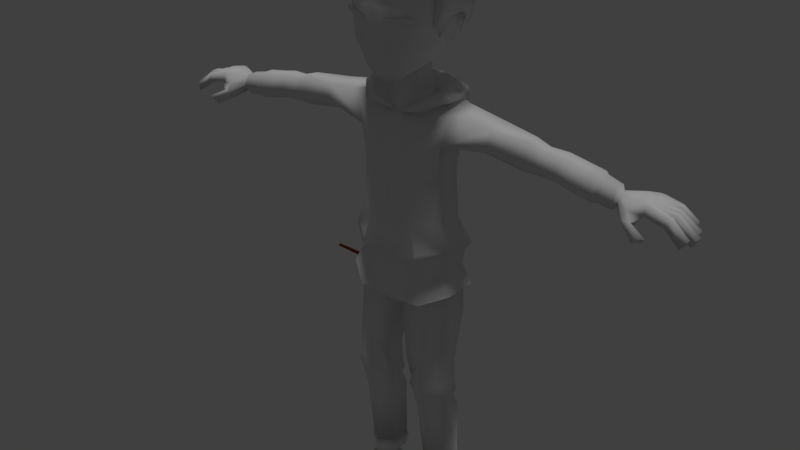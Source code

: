 # Source: hero.blend  (saved by Blender 2.78.0; exported with 4.5.12 LTS)
import bpy
from mathutils import Matrix  # noqa: F401  (used for matrix-valued properties, if any)

bpy.ops.wm.read_factory_settings(use_empty=True)
scene = bpy.context.scene
scene.name = 'Scene'

# ---- collections
col_collection_1 = bpy.data.collections.new('Collection 1'); scene.collection.children.link(col_collection_1)

# ---- materials (node trees are filled in below, after node groups)
mat_material_003 = bpy.data.materials.new('Material.003')
mat_material_003.alpha_threshold = 0.0
mat_material_003.use_transparent_shadow = False
mat_material_003.diffuse_color = (0.1424, 0.03328, 0.0, 1.0)
mat_material_003.roughness = 0.5
mat_material_001 = bpy.data.materials.new('Material.001')
mat_material_001.alpha_threshold = 0.0
mat_material_001.use_transparent_shadow = False
mat_material_001.roughness = 0.5
mat_material_001.specular_intensity = 0.0

# ---- material node trees

# ---- world
world_world = bpy.data.worlds.new('World'); scene.world = world_world
world_world.color = (0.05088, 0.05088, 0.05088)
world_world.use_sun_shadow = False
world_world.sun_shadow_jitter_overblur = 0.0
world_world.cycles.sampling_method = 'MANUAL'

# ---- lights
light_hemi = bpy.data.lights.new('Hemi', 'SUN')
light_hemi.transmission_factor = 0.0
light_hemi.angle = 0.1993
light_hemi.energy = 1.0
light_hemi.shadow_buffer_clip_start = 0.5
light_hemi.shadow_soft_size = 0.1
light_hemi.shadow_cascade_max_distance = 1000.0

# ---- meshes
me_cube_006 = bpy.data.meshes.new('Cube.006')
me_cube_006.from_pydata([(-0.02392, -0.01965, -0.9424), (-0.02103, -0.01676, 2.369), (-0.02392, 0.04203, -0.9424), (-0.02103, 0.03914, 2.369), (0.03776, -0.01965, -0.9424), (0.03487, -0.01676, 2.369), (0.03776, 0.04203, -0.9424), (0.03487, 0.03914, 2.369), (-0.03009, 0.01119, -0.9452), (-0.04728, -0.043, -0.2071), (-0.02576, 0.01119, 2.383), (-0.04728, 0.06539, -0.2071), (0.006921, 0.0482, -0.9452), (0.006921, 0.04387, 2.383), (0.06112, 0.06539, -0.2071), (0.04393, 0.01119, -0.9452), (0.0396, 0.01119, 2.383), (0.06112, -0.043, -0.2071), (0.006921, -0.02582, -0.9452), (0.006921, -0.02149, 2.383), (0.006921, 0.01119, 2.425), (0.006921, 0.01119, -0.955), (0.006921, -0.06545, -0.2073), (0.08356, 0.01119, -0.2073), (0.006921, 0.08783, -0.2073), (-0.06972, 0.01119, -0.2073)], [], [(25, 10, 3, 11), (24, 13, 7, 14), (23, 16, 5, 17), (22, 19, 1, 9), (21, 15, 4, 18), (20, 10, 1, 19), (16, 20, 19, 5), (7, 13, 20, 16), (13, 3, 10, 20), (8, 21, 18, 0), (2, 12, 21, 8), (12, 6, 15, 21), (18, 22, 9, 0), (4, 17, 22, 18), (17, 5, 19, 22), (15, 23, 17, 4), (6, 14, 23, 15), (14, 7, 16, 23), (12, 24, 14, 6), (2, 11, 24, 12), (11, 3, 13, 24), (8, 25, 11, 2), (0, 9, 25, 8), (9, 1, 10, 25)])
me_cube_006.materials.append(mat_material_003)
me_cube_006.use_remesh_preserve_volume = False
me_cube_006.use_remesh_preserve_attributes = False
me_cube_006.use_mirror_vertex_groups = False
me_cube_006.update()
me_cube_004 = bpy.data.meshes.new('Cube.004')
me_cube_004.from_pydata([(1.039, 0.7169, 8.208), (0.8488, -1.092, 8.335), (1.118, 0.6878, 7.366), (1.226, -0.1425, 8.514), (0.0, 0.9902, 8.509), (0.0, -1.394, 8.607), (0.0, 1.133, 7.459), (1.228, -0.1609, 7.492), (0.0, -0.09214, 9.171), (1.129, 0.7875, 7.622), (1.157, -0.6687, 8.473), (0.6164, 0.4583, 6.503), (1.225, 0.3412, 8.39), (0.4862, 0.9313, 8.405), (0.4768, -1.345, 8.495), (0.5715, 0.9686, 7.376), (0.0, 1.218, 7.866), (0.0, 0.5526, 6.313), (1.237, -0.7647, 7.401), (1.243, 0.3455, 7.449), (1.272, -0.1026, 7.882), (0.0, -0.9093, 9.048), (0.0, 0.607, 8.939), (0.7481, -0.1349, 8.966), (0.7093, 0.54, 8.742), (0.7093, -0.8831, 8.858), (1.293, 0.4189, 7.789), (0.8641, 0.377, 6.555), (0.207, 0.5304, 6.313), (0.5587, 1.064, 7.787), (1.258, -0.6987, 7.875), (1.173, 0.8628, 8.277), (1.091, -1.41, 8.62), (1.234, 0.9142, 7.307), (1.533, -0.1397, 8.55), (0.0, 1.309, 8.351), (0.0, -1.7, 9.031), (0.0, 1.327, 7.396), (1.313, -0.1654, 7.49), (1.276, 0.9356, 7.609), (1.454, -0.7149, 8.515), (1.169, 0.793, 7.032), (1.403, 0.4078, 8.478), (0.5587, 1.248, 8.237), (0.5605, -1.66, 8.919), (0.6365, 1.156, 7.309), (0.0, 1.421, 7.878), (0.0, 1.094, 6.987), (1.323, -0.7642, 7.403), (1.323, 0.3826, 7.431), (1.481, -0.1092, 7.884), (1.497, 0.4657, 7.79), (1.257, 0.3376, 6.956), (0.549, 1.008, 6.978), (0.6304, 1.261, 7.79), (1.467, -0.7062, 7.878), (1.163, -0.3815, 6.908), (1.247, -0.6772, 8.728), (0.9533, -1.373, 9.28), (1.196, 0.4455, 8.9), (1.335, -0.102, 8.876), (0.7773, 1.32, 8.561), (0.0, 1.381, 8.675), (0.4429, -1.623, 9.562), (0.0, -1.663, 9.643), (0.0, -0.7456, 9.256), (0.0, 0.905, 9.192), (0.0, 0.06627, 9.382), (0.7452, 0.0184, 9.209), (1.391, 0.9005, 8.65), (0.836, 0.8342, 9.133), (0.8443, -0.7232, 9.196), (0.9334, 0.3846, 6.612), (0.7213, -1.131, 6.422), (1.039, 0.7169, 8.208), (0.9556, -1.151, 8.337), (0.9876, -0.4369, 6.337), (0.0, 0.5621, 6.552), (1.118, 0.6878, 7.366), (0.0, -1.345, 6.094), (0.9949, -1.249, 7.396), (1.226, -0.1425, 8.514), (0.0, 0.9902, 8.509), (0.0, -1.436, 8.696), (0.0, 1.133, 7.459), (0.0, -1.614, 7.34), (1.228, -0.1609, 7.492), (0.0, -0.09214, 9.171), (0.0, -0.5777, 5.913), (0.9898, -0.8329, 6.293), (1.129, 0.7875, 7.622), (1.028, -1.267, 7.864), (1.157, -0.6687, 8.473), (0.9738, 0.02825, 6.448), (0.4495, 0.471, 6.578), (1.076, 0.537, 6.934), (0.4497, -1.33, 6.126), (0.8967, -1.284, 6.777), (1.225, 0.3412, 8.39), (0.4862, 0.9313, 8.405), (0.4786, -1.395, 8.599), (0.5715, 0.9686, 7.376), (0.0, 1.218, 7.866), (0.0, 0.8768, 6.893), (0.5701, -1.524, 7.385), (0.0, -1.605, 6.637), (0.0, -1.68, 7.891), (1.237, -0.7647, 7.401), (1.243, 0.3455, 7.449), (1.163, -0.2907, 6.864), (1.272, -0.1026, 7.882), (0.0, -0.9093, 9.048), (0.0, 0.607, 8.939), (0.7481, -0.1349, 8.966), (0.5558, -0.5276, 6.06), (0.0, -1.142, 5.695), (0.3712, -1.109, 5.789), (0.5278, 0.0673, 6.306), (0.7093, 0.54, 8.742), (0.7093, -0.8831, 8.858), (1.293, 0.4189, 7.789), (1.161, 0.1971, 6.891), (1.154, -0.837, 6.765), (0.5573, -1.569, 7.86), (0.5305, -1.53, 6.714), (0.5324, 0.7362, 6.886), (0.5587, 1.064, 7.787), (1.258, -0.6987, 7.875), (3.819, 0.285, 4.736), (3.775, 0.4911, 4.318), (6.42, 0.2873, 3.89), (4.741, 0.539, 4.201), (6.439, 0.179, 4.077), (4.778, 0.3294, 4.559), (6.439, -0.03772, 4.077), (4.787, -0.07632, 4.55), (6.453, -0.1461, 3.879), (4.746, -0.3129, 4.199), (6.397, -0.03772, 3.704), (4.707, -0.07749, 3.845), (6.397, 0.179, 3.704), (4.697, 0.3298, 3.841), (3.826, -0.1257, 4.743), (3.781, -0.3349, 4.317), (3.733, -0.1266, 3.89), (3.727, 0.2857, 3.898), (2.685, 0.543, 4.793), (2.642, 0.5097, 4.41), (2.782, -0.2437, 4.78), (2.752, -0.3928, 4.398), (2.544, -0.1793, 4.09), (2.561, 0.2782, 4.145), (5.165, 0.5975, 4.106), (5.204, 0.3748, 4.454), (5.205, -0.1266, 4.453), (5.172, -0.3485, 4.104), (5.128, -0.1267, 3.759), (5.126, 0.3749, 3.758), (4.221, -0.3269, 4.251), (4.221, 0.4773, 4.251), (4.259, -0.1442, 4.593), (4.259, 0.2635, 4.593), (4.183, 0.2635, 3.91), (4.183, -0.1442, 3.91), (6.864, 0.5999, 3.897), (6.923, 0.4351, 4.11), (6.923, -0.1143, 4.11), (6.864, -0.4365, 3.897), (6.816, -0.1359, 3.832), (6.728, 0.4031, 3.74), (6.801, -0.5591, 3.674), (6.741, -0.3791, 3.457), (7.034, -0.5125, 3.661), (6.975, -0.3325, 3.451), (7.326, -0.8112, 3.436), (7.174, -0.679, 3.229), (7.497, -0.6462, 3.43), (7.347, -0.514, 3.23), (7.31, 0.5771, 4.093), (7.31, -0.2428, 4.093), (7.292, 0.5718, 3.821), (7.154, -0.256, 3.756), (7.028, 0.5128, 3.745), (7.267, -0.3455, 3.834), (7.079, -0.04399, 3.845), (7.037, 0.1515, 3.823), (7.324, 0.3402, 3.819), (7.278, 0.1376, 3.827), (7.19, -0.2428, 4.095), (7.276, -0.09861, 3.83), (7.199, 0.5771, 4.095), (7.193, -0.02152, 4.095), (7.196, 0.1935, 4.095), (7.358, 0.3369, 4.088), (7.327, 0.1473, 4.092), (7.337, -0.1054, 4.09), (7.929, -0.2708, 3.936), (7.85, -0.402, 3.709), (7.886, -0.1615, 3.703), (7.939, -0.172, 3.935), (7.936, -0.09675, 3.72), (7.961, 0.1072, 3.714), (8.01, 0.1152, 3.972), (7.994, -0.1056, 3.974), (7.878, 0.1555, 3.763), (7.878, 0.3718, 3.763), (7.888, 0.3735, 3.958), (7.902, 0.1603, 3.956), (7.817, 0.605, 3.969), (7.832, 0.4215, 3.967), (7.806, 0.4236, 3.764), (7.796, 0.6023, 3.764), (8.286, -0.4681, 3.353), (8.435, -0.3441, 3.546), (8.32, -0.2276, 3.344), (8.445, -0.2452, 3.545), (8.443, 0.0518, 3.312), (8.419, -0.1523, 3.322), (8.573, 0.05371, 3.541), (8.557, -0.167, 3.542), (8.366, 0.3508, 3.389), (8.371, 0.1458, 3.395), (8.451, 0.3474, 3.572), (8.467, 0.1542, 3.569), (8.279, 0.4745, 3.63), (8.223, 0.6545, 3.638), (8.189, 0.4674, 3.446), (8.178, 0.646, 3.441), (1.023, 0.5792, -7.631), (0.9917, 0.3262, -4.162), (1.416, 0.4597, -7.622), (1.557, 0.06066, -4.068), (1.337, -0.2281, -7.419), (1.557, -0.4704, -4.068), (1.018, -0.4337, -7.413), (0.9917, -0.736, -4.162), (0.6807, -0.2281, -7.419), (0.4265, -0.4704, -4.135), (0.6309, 0.4597, -7.622), (0.4265, 0.06066, -4.135), (1.023, 0.7345, -8.96), (1.366, 0.5348, -8.96), (1.554, -0.3057, -8.96), (1.023, -0.7259, -8.96), (0.4927, -0.3057, -8.96), (0.6803, 0.5348, -8.96), (1.076, -1.282, -8.14), (1.52, -1.059, -8.228), (0.6185, -1.059, -8.228), (1.023, -1.282, -8.96), (1.6, -1.059, -8.96), (0.5389, -1.059, -8.96), (1.076, -2.356, -8.282), (1.549, -2.133, -8.371), (0.6036, -2.133, -8.371), (1.069, -2.356, -8.96), (1.6, -2.133, -8.96), (0.5389, -2.133, -8.96), (0.9876, 0.3029, -2.619), (1.579, -0.4821, -2.809), (1.576, 0.03981, -2.801), (1.016, 0.5653, -6.823), (1.446, 0.5119, -6.814), (1.461, -0.07994, -6.779), (1.016, -0.396, -6.762), (0.572, -0.07976, -6.779), (0.5863, 0.5117, -6.814), (0.9902, -0.7484, -2.62), (0.4029, -0.723, -2.905), (0.405, 0.03793, -2.905), (0.9798, 0.7282, -1.224), (1.546, -0.3574, -1.202), (1.627, 0.3641, -1.166), (0.9818, -0.7159, -1.196), (0.2214, -0.6957, -1.249), (0.1378, 0.3603, -1.328), (1.59, -0.4861, -3.627), (0.9917, -0.7674, -3.568), (0.3931, 0.07636, -3.656), (0.9917, 0.3576, -3.568), (1.59, 0.07636, -3.627), (0.3931, -0.4861, -3.656), (0.7659, 1.023, -0.1452), (1.451, -0.4454, 0.1759), (1.462, 0.4704, 0.1753), (0.759, -0.9625, -0.1302), (0.1593, -0.8675, -0.9579), (0.171, 0.7156, -0.8974), (0.0, 1.201, -0.03761), (0.0, -1.035, -0.1255), (0.0, -0.8898, -0.8705), (0.0, 0.9654, -0.7035), (0.4384, 0.376, 5.384), (0.4883, 0.07315, 5.339), (0.3886, 0.08002, 5.975), (0.3995, -0.3808, 5.246), (0.0, 0.7286, 5.287), (0.0, -0.6264, 4.745), (0.0, 1.366, 0.6253), (-1.772e-11, 0.935, 3.72), (0.0, 1.015, 5.025), (0.9819, 0.9715, 4.941), (0.6726, 0.935, 3.746), (1.076, 1.22, 0.692), (1.488, 0.5531, 5.003), (1.265, 0.5906, 4.184), (1.695, 0.561, 0.8959), (0.9036, -1.117, 0.7135), (0.5953, -0.9334, 3.663), (0.4342, -0.7923, 4.577), (0.0, -0.7793, 4.577), (0.0, -0.9377, 3.669), (0.0, -1.235, 0.575), (1.616, -0.3476, 4.944), (1.366, -0.549, 4.037), (1.63, -0.4977, 0.9049), (0.0, 0.985, 2.862), (0.6356, 0.8186, 2.923), (1.27, 0.3285, 3.073), (0.5684, -0.9425, 2.91), (0.0, -1.076, 2.867), (1.282, -0.4732, 3.04), (0.3387, 0.2987, 6.101), (0.0, 0.4375, 6.119), (0.3709, -0.3132, 5.909), (0.0, -0.4532, 5.655), (0.0, 1.072, 4.422), (0.8272, 1.072, 4.435), (1.617, 0.5906, 4.575), (0.7588, 0.8833, 1.583), (1.385, 0.3248, 1.687), (0.0, -1.146, 1.493), (1.359, -0.4631, 1.682), (0.0, 1.094, 1.515), (0.6863, -0.9807, 1.576), (0.9975, 0.5948, -4.713), (1.504, 0.3602, -4.662), (1.515, -0.2986, -4.744), (0.9975, -0.5812, -4.775), (0.4796, -0.2986, -4.778), (0.4911, 0.3602, -4.695), (1.24, 0.4234, -7.387), (1.295, -0.01015, -7.264), (1.017, -0.2104, -7.25), (0.7375, -0.005892, -7.263), (0.793, 0.4221, -7.387), (1.016, 0.4819, -7.391), (1.389, 0.2361, 7.467), (1.404, 0.4077, 7.427), (1.325, 0.1063, 6.888), (1.322, 0.2593, 6.913), (1.049, 1.117, -0.7657), (1.744, -0.513, -0.4118), (1.744, 0.5299, -0.4118), (1.049, -1.034, -0.7247), (0.0, 1.238, -0.7087), (0.0, -1.038, -0.8073), (1.017, 0.6203, -7.358), (1.359, 0.5578, -7.353), (1.44, -0.1021, -7.198), (1.018, -0.4181, -7.178), (0.5905, -0.09483, -7.196), (0.6739, 0.5578, -7.353), (6.369, 0.2418, 4.195), (6.369, -0.1006, 4.195), (6.391, -0.2718, 3.881), (6.303, -0.1006, 3.605), (6.303, 0.2418, 3.605), (6.34, 0.413, 3.899), (1.016, 0.6055, -6.818), (1.491, 0.5466, -6.809), (1.507, -0.1064, -6.77), (1.016, -0.4551, -6.751), (0.5261, -0.1062, -6.769), (0.5419, 0.5463, -6.808), (1.253, 0.396, -7.607), (1.305, -0.02665, -7.459), (1.087, -0.1986, -7.439), (0.7422, -0.02371, -7.459), (0.7965, 0.3964, -7.608), (1.025, 0.4599, -7.615), (1.07, -0.1437, 5.136), (0.7191, 0.6835, 5.155), (1.016, 0.3267, 5.161), (0.4097, -0.47, 4.936), (0.5359, 0.3458, 5.282), (0.7412, 0.04298, 5.217), (0.6039, -0.411, 5.139), (0.0, 0.8819, 5.277), (0.0, 1.127, 4.28), (1.297, -0.1739, 5.133), (1.026, 1.087, 4.62), (1.281, 0.7163, 5.028), (0.9453, -0.4187, 5.027), (0.7536, -0.7685, 5.196), (1.154, -0.2172, 5.462), (0.0, 1.322, 5.352), (0.5908, 0.8821, 5.475), (0.0, 1.704, 5.001), (0.9713, -0.8293, 4.992), (1.436, -0.273, 5.244), (1.012, 1.162, 5.174), (1.377, 0.3358, 5.293), (5.782, 0.5713, 3.997), (5.82, 0.3537, 4.352), (5.825, -0.1375, 4.351), (5.805, -0.3551, 3.989), (5.746, -0.1375, 3.641), (5.741, 0.3537, 3.643), (5.909, 0.3255, 4.28), (5.909, -0.1002, 4.28), (5.905, -0.2791, 3.961), (5.84, -0.1002, 3.664), (5.84, 0.3255, 3.664), (5.876, 0.5043, 3.971), (0.9023, 1.117, 0.3803), (1.495, 0.5227, 0.6354), (0.0, -1.082, 0.311), (1.467, -0.4798, 0.6392), (0.0, 1.244, 0.3793), (0.8292, -1.024, 0.409), (1.115, -1.215, 7.488), (1.068, -1.234, 7.571), (0.9572, -1.464, 7.647), (0.3428, -1.617, 7.56), (0.9572, -1.444, 7.516), (0.2645, -1.608, 7.44), (0.9917, -0.8167, -3.864), (0.9917, 0.4069, -3.864), (1.643, 0.101, -3.845), (0.3407, -0.5108, -3.899), (1.643, -0.5108, -3.845), (0.3407, 0.101, -3.899), (0.6556, 0.4972, -8.663), (0.5376, -0.2669, -8.663), (1.509, -0.2669, -8.663), (0.5787, -1.059, -8.663), (1.56, -1.059, -8.663), (0.5712, -2.133, -8.663), (1.073, -2.356, -8.663), (1.574, -2.133, -8.663), (1.023, 0.6568, -8.663), (1.391, 0.4972, -8.663), (0.8966, -0.9483, 0.8164)], [], [(29, 16, 6, 15), (26, 20, 3, 12), (25, 14, 5, 21), (24, 23, 8, 22), (12, 3, 23, 24), (0, 12, 24, 13), (13, 24, 22, 4), (10, 1, 14, 25), (3, 10, 25, 23), (23, 25, 21, 8), (19, 7, 20, 26), (2, 19, 26, 9), (9, 26, 12, 0), (11, 27, 19, 2), (15, 6, 17, 28), (2, 15, 28, 11), (13, 4, 16, 29), (0, 13, 29, 9), (9, 29, 15, 2), (7, 18, 30, 20), (20, 30, 10, 3), (54, 45, 37, 46), (51, 42, 34, 50), (34, 42, 59, 60), (42, 31, 69, 59), (36, 44, 63, 64), (40, 34, 60, 57), (32, 40, 57, 58), (44, 32, 58, 63), (43, 35, 62, 61), (31, 43, 61, 69), (49, 51, 50, 38), (33, 39, 51, 49), (39, 31, 42, 51), (41, 33, 49, 52), (45, 53, 47, 37), (33, 41, 53, 45), (43, 54, 46, 35), (31, 39, 54, 43), (39, 33, 45, 54), (38, 50, 55, 48), (50, 34, 40, 55), (7, 19, 49, 38), (27, 11, 41, 52), (19, 27, 52, 49), (14, 1, 32, 44), (28, 17, 47, 53), (30, 18, 48, 55), (11, 28, 53, 41), (5, 14, 44, 36), (10, 30, 55, 40), (38, 48, 56), (1, 10, 40, 32), (7, 38, 56), (48, 18, 56), (18, 7, 56), (71, 65, 64, 63), (70, 66, 67, 68), (59, 70, 68, 60), (69, 61, 70, 59), (61, 62, 66, 70), (57, 71, 63, 58), (60, 68, 71, 57), (68, 67, 65, 71), (127, 92, 75, 91), (126, 101, 84, 102), (125, 94, 77, 103), (124, 104, 85, 105), (123, 100, 83, 106), (122, 107, 80, 97), (120, 98, 81, 110), (119, 111, 83, 100), (118, 112, 87, 113), (116, 96, 79, 115), (114, 116, 115, 88), (76, 89, 116, 114), (89, 73, 96, 116), (72, 93, 117, 94), (93, 76, 114, 117), (98, 118, 113, 81), (74, 99, 118, 98), (99, 82, 112, 118), (92, 119, 100, 75), (81, 113, 119, 92), (113, 87, 111, 119), (108, 120, 110, 86), (78, 90, 120, 108), (90, 74, 98, 120), (93, 121, 109, 76), (72, 95, 121, 93), (95, 78, 108, 121), (89, 122, 97, 73), (76, 109, 122, 89), (109, 86, 107, 122), (104, 123, 106, 85), (80, 91, 123, 104), (91, 75, 100, 123), (96, 124, 105, 79), (73, 97, 124, 96), (97, 80, 104, 124), (101, 125, 103, 84), (78, 95, 125, 101), (95, 72, 94, 125), (99, 126, 102, 82), (74, 90, 126, 99), (90, 78, 101, 126), (107, 127, 91, 80), (86, 110, 127, 107), (110, 81, 92, 127), (142, 148, 149, 143), (143, 149, 150, 144), (152, 131, 133, 153), (163, 158, 143, 144), (153, 133, 135, 154), (158, 160, 142, 143), (154, 135, 137, 155), (129, 147, 146, 128), (161, 159, 129, 128), (155, 137, 139, 156), (160, 161, 128, 142), (159, 162, 145, 129), (156, 139, 141, 157), (144, 150, 151, 145), (128, 146, 148, 142), (157, 141, 131, 152), (162, 163, 144, 145), (408, 157, 152, 403), (407, 156, 157, 408), (406, 155, 156, 407), (405, 154, 155, 406), (404, 153, 154, 405), (403, 152, 153, 404), (141, 139, 163, 162), (131, 141, 162, 159), (135, 133, 161, 160), (133, 131, 159, 161), (137, 135, 160, 158), (139, 137, 158, 163), (147, 328, 304, 146), (148, 313, 314, 149), (151, 150, 314, 305), (134, 136, 167, 166), (138, 168, 173, 171), (140, 130, 164, 169), (138, 140, 169, 168), (130, 132, 165, 164), (132, 134, 166, 165), (171, 173, 177, 175), (167, 136, 170, 172), (136, 138, 171, 170), (168, 181, 173), (174, 175, 177, 176), (173, 172, 176, 177), (172, 170, 174, 176), (170, 171, 175, 174), (165, 192, 190), (169, 164, 180, 182), (168, 184, 181), (164, 165, 190, 180), (167, 183, 188, 166), (183, 167, 172), (181, 184, 189), (184, 185, 187), (187, 189, 184), (187, 185, 186), (186, 182, 180), (182, 186, 185), (181, 189, 183), (225, 224, 226, 227), (188, 183, 179), (180, 190, 178), (190, 193, 178), (193, 190, 192), (192, 191, 194), (191, 188, 195), (188, 179, 195), (191, 195, 194), (192, 194, 193), (221, 220, 222, 223), (217, 216, 218, 219), (213, 212, 214, 215), (204, 205, 220, 221), (183, 197, 196, 179), (189, 198, 197, 183), (195, 199, 198, 189), (179, 196, 199, 195), (197, 198, 214, 212), (187, 201, 200, 189), (194, 202, 201, 187), (195, 203, 202, 194), (189, 200, 203, 195), (200, 201, 216, 217), (186, 205, 204, 187), (193, 206, 205, 186), (194, 207, 206, 193), (187, 204, 207, 194), (196, 197, 212, 213), (193, 209, 208, 178), (186, 210, 209, 193), (180, 211, 210, 186), (178, 208, 211, 180), (201, 202, 218, 216), (208, 209, 224, 225), (198, 199, 215, 214), (205, 206, 222, 220), (202, 203, 219, 218), (209, 210, 226, 224), (199, 196, 213, 215), (206, 207, 223, 222), (203, 200, 217, 219), (210, 211, 227, 226), (207, 204, 221, 223), (211, 208, 225, 227), (183, 172, 173, 181), (184, 168, 185), (185, 169, 182), (192, 165, 166, 191), (191, 166, 188), (185, 168, 169), (335, 229, 231, 336), (336, 231, 233, 337), (337, 233, 235, 338), (338, 235, 237, 339), (339, 237, 239, 340), (340, 239, 229, 335), (442, 435, 242, 241), (280, 279, 258, 260), (435, 232, 247, 437), (281, 277, 267, 268), (243, 242, 250, 249), (433, 441, 240, 245), (241, 242, 243, 240), (244, 245, 240, 243), (249, 250, 256, 255), (436, 251, 257, 438), (232, 234, 246, 247), (434, 244, 251, 436), (234, 236, 248, 246), (244, 243, 249, 251), (440, 439, 255, 256), (439, 438, 257, 255), (247, 246, 252, 253), (251, 249, 255, 257), (246, 248, 254, 252), (437, 247, 253, 440), (277, 276, 259, 267), (441, 442, 241, 240), (279, 278, 269, 258), (434, 433, 245, 244), (374, 266, 261, 369), (373, 265, 266, 374), (372, 264, 265, 373), (371, 263, 264, 372), (370, 262, 263, 371), (369, 261, 262, 370), (276, 280, 260, 259), (278, 281, 268, 269), (260, 258, 270, 272), (267, 259, 271, 273), (259, 260, 272, 271), (268, 267, 273, 274), (269, 268, 274, 275), (258, 269, 275, 270), (432, 430, 281, 278), (431, 429, 280, 276), (428, 432, 278, 279), (427, 431, 276, 277), (430, 427, 277, 281), (429, 428, 279, 280), (273, 271, 283, 285), (272, 270, 282, 284), (275, 274, 286, 287), (270, 275, 287, 282), (274, 273, 285, 286), (271, 272, 284, 283), (286, 285, 289, 290), (287, 286, 290, 291), (282, 287, 291, 288), (301, 300, 382), (304, 301, 382, 383), (310, 309, 384, 297), (313, 304, 383, 381), (384, 381, 390, 393), (420, 418, 315, 307), (319, 321, 314, 308), (308, 314, 313, 309), (418, 416, 306, 315), (321, 318, 305, 314), (417, 420, 307, 312), (320, 319, 308, 311), (308, 309, 310, 311), (416, 415, 303, 306), (318, 317, 302, 305), (328, 327, 301, 304), (415, 419, 298, 303), (317, 316, 299, 302), (327, 326, 300, 301), (329, 333, 316, 317), (330, 329, 317, 318), (331, 334, 319, 320), (332, 330, 318, 321), (334, 332, 321, 319), (322, 292, 296, 323), (325, 297, 295, 324), (294, 293, 292, 322), (324, 295, 293, 294), (114, 324, 294, 117), (117, 294, 322, 94), (88, 325, 324, 114), (94, 322, 323, 77), (302, 299, 326, 327), (305, 302, 327, 328), (148, 146, 304, 313), (149, 314, 150), (307, 443, 334), (315, 306, 330, 332), (312, 307, 334, 331), (306, 303, 329, 330), (303, 298, 333, 329), (266, 340, 335, 261), (265, 339, 340, 266), (264, 338, 339, 265), (263, 337, 338, 264), (262, 336, 337, 263), (261, 335, 336, 262), (151, 305, 328, 147), (145, 151, 147, 129), (380, 346, 341, 375), (375, 341, 342, 376), (376, 342, 343, 377), (377, 343, 344, 378), (378, 344, 345, 379), (379, 345, 346, 380), (350, 348, 347, 349), (109, 121, 350, 349), (86, 109, 349, 347), (121, 108, 348, 350), (108, 86, 347, 348), (284, 283, 352, 353), (283, 285, 354, 352), (288, 282, 351, 355), (282, 284, 353, 351), (285, 289, 356, 354), (346, 357, 358, 341), (341, 358, 359, 342), (342, 359, 360, 343), (343, 360, 361, 344), (344, 361, 362, 345), (345, 362, 357, 346), (130, 368, 363, 132), (132, 363, 364, 134), (134, 364, 365, 136), (136, 365, 366, 138), (138, 366, 367, 140), (140, 367, 368, 130), (357, 369, 370, 358), (358, 370, 371, 359), (359, 371, 372, 360), (360, 372, 373, 361), (361, 373, 374, 362), (362, 374, 369, 357), (238, 379, 380, 228), (236, 378, 379, 238), (234, 377, 378, 236), (232, 376, 377, 234), (230, 375, 376, 232), (228, 380, 375, 230), (390, 392, 402, 400), (296, 292, 385, 388), (382, 300, 389, 391), (293, 295, 387, 386), (381, 384, 309, 313), (295, 297, 387), (392, 391, 401, 402), (388, 385, 397, 396), (297, 393, 399), (393, 390, 400, 399), (383, 382, 391, 392), (297, 384, 393), (381, 383, 392, 390), (292, 293, 386, 385), (394, 399, 400, 395), (402, 401, 397, 395), (400, 402, 395), (401, 398, 396, 397), (297, 399, 394), (387, 297, 394), (391, 389, 398, 401), (386, 387, 394, 395), (385, 386, 395, 397), (414, 403, 404, 409), (409, 404, 405, 410), (410, 405, 406, 411), (411, 406, 407, 412), (412, 407, 408, 413), (413, 408, 403, 414), (367, 413, 414, 368), (366, 412, 413, 367), (365, 411, 412, 366), (364, 410, 411, 365), (363, 409, 410, 364), (368, 414, 409, 363), (282, 288, 419, 415), (284, 282, 415, 416), (289, 285, 420, 417), (283, 284, 416, 418), (285, 283, 418, 420), (426, 425, 423, 424), (423, 425, 421, 422), (231, 229, 428, 429), (237, 235, 427, 430), (235, 233, 431, 427), (229, 239, 432, 428), (233, 231, 429, 431), (239, 237, 430, 432), (236, 238, 433, 434), (228, 230, 442, 441), (250, 437, 440, 256), (252, 254, 438, 439), (253, 252, 439, 440), (236, 434, 436, 248), (248, 436, 438, 254), (238, 228, 441, 433), (242, 435, 437, 250), (230, 232, 435, 442), (334, 443, 315, 332), (315, 443, 307)])
me_cube_004.polygons.foreach_set('use_smooth', [True] * 427)
_uv = me_cube_004.uv_layers.new(name='UVMap')
_uv.uv.foreach_set('vector', [0.6783, 0.2069, 0.6853, 0.2038, 0.6863, 0.2096, 0.6789, 0.2119, 0.6671, 0.2095, 0.6616, 0.2077, 0.6608, 0.2013, 0.666, 0.203, 0.7962, 0.5141, 0.7884, 0.5129, 0.786, 0.5059, 0.7963, 0.5032, 0.8129, 0.5187, 0.8052, 0.5155, 0.8089, 0.5055, 0.8184, 0.5108, 0.8091, 0.5247, 0.8039, 0.5231, 0.8052, 0.5155, 0.8129, 0.5187, 0.8137, 0.5259, 0.8091, 0.5247, 0.8129, 0.5187, 0.8191, 0.5213, 0.8191, 0.5213, 0.8129, 0.5187, 0.8184, 0.5108, 0.8239, 0.5169, 0.7959, 0.5234, 0.7913, 0.5177, 0.7884, 0.5129, 0.7962, 0.5141, 0.8039, 0.5231, 0.7959, 0.5234, 0.7962, 0.5141, 0.8052, 0.5155, 0.8052, 0.5155, 0.7962, 0.5141, 0.7963, 0.5032, 0.8089, 0.5055, 0.6665, 0.2151, 0.6607, 0.2105, 0.6616, 0.2077, 0.6671, 0.2095, 0.6719, 0.2136, 0.6665, 0.2151, 0.6671, 0.2095, 0.6718, 0.2105, 0.6718, 0.2105, 0.6671, 0.2095, 0.666, 0.203, 0.6706, 0.2042, 0.6773, 0.2228, 0.6744, 0.2214, 0.6665, 0.2151, 0.6719, 0.2136, 0.6789, 0.2119, 0.6863, 0.2096, 0.6845, 0.2262, 0.6818, 0.2252, 0.6719, 0.2136, 0.6789, 0.2119, 0.6818, 0.2252, 0.6773, 0.2228, 0.6759, 0.1996, 0.6808, 0.1952, 0.6853, 0.2038, 0.6783, 0.2069, 0.6706, 0.2042, 0.6759, 0.1996, 0.6783, 0.2069, 0.6718, 0.2105, 0.6718, 0.2105, 0.6783, 0.2069, 0.6789, 0.2119, 0.6719, 0.2136, 0.6607, 0.2105, 0.6584, 0.2092, 0.6575, 0.208, 0.6616, 0.2077, 0.6616, 0.2077, 0.6575, 0.208, 0.6527, 0.2017, 0.6608, 0.2013, 0.6616, 0.2333, 0.6678, 0.2314, 0.6698, 0.2414, 0.6613, 0.2433, 0.6601, 0.2185, 0.6521, 0.2194, 0.6507, 0.2132, 0.6572, 0.2129, 0.7938, 0.5349, 0.7953, 0.5411, 0.79, 0.5426, 0.7896, 0.5361, 0.7953, 0.5411, 0.7983, 0.5468, 0.794, 0.546, 0.79, 0.5426, 0.7771, 0.5082, 0.782, 0.5151, 0.7748, 0.5182, 0.769, 0.515, 0.7933, 0.5275, 0.7938, 0.5349, 0.7896, 0.5361, 0.7892, 0.5286, 0.787, 0.5197, 0.7933, 0.5275, 0.7892, 0.5286, 0.7809, 0.5214, 0.782, 0.5151, 0.787, 0.5197, 0.7809, 0.5214, 0.7748, 0.5182, 0.7987, 0.556, 0.7961, 0.5645, 0.7906, 0.564, 0.7944, 0.5533, 0.7983, 0.5468, 0.7987, 0.556, 0.7944, 0.5533, 0.794, 0.546, 0.6659, 0.2164, 0.6601, 0.2185, 0.6572, 0.2129, 0.6601, 0.2113, 0.6662, 0.2243, 0.6629, 0.2243, 0.6601, 0.2185, 0.6659, 0.2164, 0.6629, 0.2243, 0.6551, 0.2251, 0.6521, 0.2194, 0.6601, 0.2185, 0.6692, 0.2239, 0.6662, 0.2243, 0.6659, 0.2164, 0.6707, 0.2203, 0.6678, 0.2314, 0.6724, 0.2299, 0.677, 0.2372, 0.6698, 0.2414, 0.6662, 0.2243, 0.6692, 0.2239, 0.6724, 0.2299, 0.6678, 0.2314, 0.6555, 0.2343, 0.6616, 0.2333, 0.6613, 0.2433, 0.6529, 0.2428, 0.6551, 0.2251, 0.6629, 0.2243, 0.6616, 0.2333, 0.6555, 0.2343, 0.6629, 0.2243, 0.6662, 0.2243, 0.6678, 0.2314, 0.6616, 0.2333, 0.6601, 0.2113, 0.6572, 0.2129, 0.6568, 0.2089, 0.6583, 0.2093, 0.6572, 0.2129, 0.6507, 0.2132, 0.6502, 0.2057, 0.6568, 0.2089, 0.6607, 0.2105, 0.6665, 0.2151, 0.6659, 0.2164, 0.6601, 0.2113, 0.6744, 0.2214, 0.6773, 0.2228, 0.6692, 0.2239, 0.6707, 0.2203, 0.6665, 0.2151, 0.6744, 0.2214, 0.6707, 0.2203, 0.6659, 0.2164, 0.7884, 0.5129, 0.7913, 0.5177, 0.787, 0.5197, 0.782, 0.5151, 0.6818, 0.2252, 0.6845, 0.2262, 0.677, 0.2372, 0.6724, 0.2299, 0.6575, 0.208, 0.6584, 0.2092, 0.6583, 0.2093, 0.6568, 0.2089, 0.6773, 0.2228, 0.6818, 0.2252, 0.6724, 0.2299, 0.6692, 0.2239, 0.786, 0.5059, 0.7884, 0.5129, 0.782, 0.5151, 0.7771, 0.5082, 0.6527, 0.2017, 0.6575, 0.208, 0.6568, 0.2089, 0.6502, 0.2057, 0.6601, 0.2113, 0.6583, 0.2093, 0.6586, 0.2094, 0.7913, 0.5177, 0.7959, 0.5234, 0.7933, 0.5275, 0.787, 0.5197, 0.6607, 0.2105, 0.6601, 0.2113, 0.6586, 0.2094, 0.6583, 0.2093, 0.6584, 0.2092, 0.6586, 0.2094, 0.6584, 0.2092, 0.6607, 0.2105, 0.6586, 0.2094, 0.7806, 0.5294, 0.7674, 0.5311, 0.769, 0.515, 0.7748, 0.5182, 0.7875, 0.5484, 0.779, 0.5583, 0.7709, 0.5452, 0.7816, 0.54, 0.79, 0.5426, 0.7875, 0.5484, 0.7816, 0.54, 0.7896, 0.5361, 0.794, 0.546, 0.7944, 0.5533, 0.7875, 0.5484, 0.79, 0.5426, 0.7944, 0.5533, 0.7906, 0.564, 0.779, 0.5583, 0.7875, 0.5484, 0.7892, 0.5286, 0.7806, 0.5294, 0.7748, 0.5182, 0.7809, 0.5214, 0.7896, 0.5361, 0.7816, 0.54, 0.7806, 0.5294, 0.7892, 0.5286, 0.7816, 0.54, 0.7709, 0.5452, 0.7674, 0.5311, 0.7806, 0.5294, 0.6412, 0.7286, 0.6365, 0.7471, 0.6224, 0.7389, 0.6234, 0.7249, 0.6077, 0.7209, 0.6076, 0.714, 0.618, 0.7162, 0.6174, 0.7241, 0.6068, 0.7049, 0.606, 0.6972, 0.6146, 0.6962, 0.6167, 0.7045, 0.6113, 0.6897, 0.6098, 0.7095, 0.5919, 0.7061, 0.5957, 0.6838, 0.6076, 0.7235, 0.6066, 0.7451, 0.5928, 0.7498, 0.5903, 0.7239, 0.6393, 0.693, 0.6412, 0.7133, 0.6247, 0.7115, 0.6237, 0.6933, 0.593, 0.7189, 0.5917, 0.7274, 0.5847, 0.7303, 0.5843, 0.7198, 0.62, 0.7579, 0.5994, 0.7686, 0.5928, 0.7498, 0.6066, 0.7451, 0.5975, 0.7352, 0.6059, 0.7451, 0.594, 0.7533, 0.5873, 0.7406, 0.6178, 0.6596, 0.6144, 0.6717, 0.6021, 0.6658, 0.6077, 0.6529, 0.5861, 0.6801, 0.5735, 0.6729, 0.5734, 0.6656, 0.5848, 0.6674, 0.5846, 0.6915, 0.5774, 0.689, 0.5735, 0.6729, 0.5861, 0.6801, 0.6369, 0.6774, 0.6243, 0.6807, 0.6144, 0.6717, 0.6178, 0.6596, 0.5975, 0.7007, 0.5924, 0.6962, 0.5991, 0.6886, 0.606, 0.6972, 0.5924, 0.6962, 0.5846, 0.6915, 0.5861, 0.6801, 0.5991, 0.6886, 0.5917, 0.7274, 0.5975, 0.7352, 0.5873, 0.7406, 0.5847, 0.7303, 0.5978, 0.7254, 0.6055, 0.7309, 0.5975, 0.7352, 0.5917, 0.7274, 0.6055, 0.7309, 0.6125, 0.7362, 0.6059, 0.7451, 0.5975, 0.7352, 0.6365, 0.7471, 0.62, 0.7579, 0.6066, 0.7451, 0.6224, 0.7389, 0.5847, 0.7303, 0.5873, 0.7406, 0.574, 0.7443, 0.5749, 0.7317, 0.5873, 0.7406, 0.594, 0.7533, 0.5781, 0.7585, 0.574, 0.7443, 0.5928, 0.7136, 0.593, 0.7189, 0.5843, 0.7198, 0.5837, 0.7133, 0.5984, 0.7134, 0.5989, 0.7172, 0.593, 0.7189, 0.5928, 0.7136, 0.5989, 0.7172, 0.5978, 0.7254, 0.5917, 0.7274, 0.593, 0.7189, 0.5924, 0.6962, 0.5924, 0.705, 0.5844, 0.7023, 0.5846, 0.6915, 0.5975, 0.7007, 0.5975, 0.7067, 0.5924, 0.705, 0.5924, 0.6962, 0.5975, 0.7067, 0.5984, 0.7134, 0.5928, 0.7136, 0.5924, 0.705, 0.6369, 0.6774, 0.6393, 0.693, 0.6237, 0.6933, 0.6243, 0.6807, 0.5846, 0.6915, 0.5844, 0.7023, 0.575, 0.6981, 0.5774, 0.689, 0.5844, 0.7023, 0.5837, 0.7133, 0.5734, 0.7102, 0.575, 0.6981, 0.6098, 0.7095, 0.6076, 0.7235, 0.5903, 0.7239, 0.5919, 0.7061, 0.6247, 0.7115, 0.6234, 0.7249, 0.6076, 0.7235, 0.6098, 0.7095, 0.6234, 0.7249, 0.6224, 0.7389, 0.6066, 0.7451, 0.6076, 0.7235, 0.6144, 0.6717, 0.6113, 0.6897, 0.5957, 0.6838, 0.6021, 0.6658, 0.6243, 0.6807, 0.6237, 0.6933, 0.6113, 0.6897, 0.6144, 0.6717, 0.6237, 0.6933, 0.6247, 0.7115, 0.6098, 0.7095, 0.6113, 0.6897, 0.6076, 0.714, 0.6068, 0.7049, 0.6167, 0.7045, 0.618, 0.7162, 0.5984, 0.7134, 0.5975, 0.7067, 0.6068, 0.7049, 0.6076, 0.714, 0.5975, 0.7067, 0.5975, 0.7007, 0.606, 0.6972, 0.6068, 0.7049, 0.6055, 0.7309, 0.6077, 0.7209, 0.6174, 0.7241, 0.6125, 0.7362, 0.5978, 0.7254, 0.5989, 0.7172, 0.6077, 0.7209, 0.6055, 0.7309, 0.5989, 0.7172, 0.5984, 0.7134, 0.6076, 0.714, 0.6077, 0.7209, 0.6412, 0.7133, 0.6412, 0.7286, 0.6234, 0.7249, 0.6247, 0.7115, 0.5837, 0.7133, 0.5843, 0.7198, 0.5736, 0.7195, 0.5734, 0.7102, 0.5843, 0.7198, 0.5847, 0.7303, 0.5749, 0.7317, 0.5736, 0.7195, 0.5876, 0.5303, 0.5879, 0.5302, 0.5878, 0.5305, 0.5876, 0.5302, 0.5876, 0.5302, 0.5878, 0.5305, 0.5876, 0.5307, 0.5876, 0.5302, 0.5876, 0.5303, 0.5876, 0.5303, 0.5876, 0.5303, 0.5876, 0.5303, 0.5876, 0.5303, 0.5876, 0.5303, 0.5876, 0.5302, 0.5876, 0.5302, 0.5876, 0.5303, 0.5876, 0.5303, 0.5876, 0.5303, 0.5876, 0.5303, 0.5876, 0.5303, 0.5876, 0.5303, 0.5876, 0.5303, 0.5876, 0.5302, 0.5876, 0.5303, 0.5876, 0.5303, 0.5876, 0.5303, 0.5876, 0.5303, 0.5876, 0.5303, 0.5872, 0.5302, 0.5873, 0.5299, 0.5876, 0.5303, 0.5876, 0.5303, 0.5876, 0.5303, 0.5876, 0.5303, 0.5876, 0.5303, 0.5876, 0.5303, 0.5876, 0.5303, 0.5876, 0.5303, 0.5876, 0.5303, 0.5876, 0.5303, 0.5876, 0.5303, 0.5876, 0.5303, 0.5876, 0.5303, 0.5876, 0.5303, 0.5876, 0.5303, 0.5876, 0.5302, 0.5876, 0.5303, 0.5876, 0.5303, 0.5876, 0.5303, 0.5876, 0.5303, 0.5876, 0.5303, 0.5876, 0.5302, 0.5876, 0.5307, 0.5871, 0.5306, 0.5876, 0.5302, 0.5876, 0.5303, 0.5873, 0.5299, 0.5879, 0.5302, 0.5876, 0.5303, 0.5876, 0.5303, 0.5876, 0.5303, 0.5876, 0.5303, 0.5876, 0.5303, 0.5876, 0.5303, 0.5876, 0.5303, 0.5876, 0.5302, 0.5876, 0.5302, 0.5876, 0.5303, 0.5876, 0.5303, 0.5876, 0.5303, 0.5876, 0.5303, 0.5876, 0.5303, 0.5876, 0.5303, 0.5876, 0.5303, 0.5876, 0.5303, 0.5876, 0.5303, 0.5876, 0.5303, 0.5876, 0.5303, 0.5876, 0.5303, 0.5876, 0.5303, 0.5876, 0.5303, 0.5876, 0.5303, 0.5876, 0.5303, 0.5876, 0.5303, 0.5876, 0.5303, 0.5876, 0.5303, 0.5876, 0.5303, 0.5876, 0.5303, 0.5876, 0.5303, 0.5876, 0.5303, 0.5876, 0.5303, 0.5876, 0.5303, 0.5876, 0.5303, 0.5876, 0.5303, 0.5876, 0.5303, 0.5876, 0.5303, 0.5876, 0.5303, 0.5876, 0.5303, 0.5876, 0.5303, 0.5876, 0.5303, 0.5876, 0.5303, 0.5876, 0.5303, 0.5876, 0.5303, 0.5876, 0.5303, 0.5876, 0.5303, 0.5876, 0.5303, 0.5876, 0.5303, 0.5876, 0.5303, 0.5876, 0.5303, 0.5876, 0.5303, 0.5876, 0.5303, 0.5876, 0.5303, 0.5876, 0.5303, 0.5876, 0.5303, 0.5876, 0.5303, 0.5872, 0.5302, 0.5826, 0.5274, 0.5847, 0.5236, 0.5873, 0.5299, 0.5879, 0.5302, 0.5923, 0.5282, 0.591, 0.5389, 0.5878, 0.5305, 0.5871, 0.5306, 0.5876, 0.5307, 0.591, 0.5389, 0.5778, 0.5308, 0.5785, 0.6879, 0.5757, 0.6915, 0.5787, 0.6901, 0.5802, 0.6889, 0.5674, 0.6915, 0.5737, 0.6905, 0.5774, 0.6912, 0.5763, 0.6915, 0.5529, 0.6818, 0.5681, 0.6783, 0.5758, 0.6856, 0.5712, 0.6834, 0.5674, 0.6915, 0.5529, 0.6818, 0.5712, 0.6834, 0.5737, 0.6905, 0.5681, 0.6783, 0.5769, 0.6826, 0.5778, 0.6863, 0.5758, 0.6856, 0.5769, 0.6826, 0.5785, 0.6879, 0.5802, 0.6889, 0.5778, 0.6863, 0.5763, 0.6915, 0.5774, 0.6912, 0.5778, 0.6909, 0.5777, 0.6909, 0.5787, 0.6901, 0.5757, 0.6915, 0.5776, 0.6909, 0.5783, 0.6907, 0.5757, 0.6915, 0.5674, 0.6915, 0.5763, 0.6915, 0.5776, 0.6909, 0.5737, 0.6905, 0.5795, 0.6905, 0.5774, 0.6912, 0.5779, 0.6909, 0.5777, 0.6909, 0.5778, 0.6909, 0.5779, 0.6909, 0.5774, 0.6912, 0.5783, 0.6907, 0.5779, 0.6909, 0.5778, 0.6909, 0.5783, 0.6907, 0.5776, 0.6909, 0.5779, 0.6909, 0.5779, 0.6909, 0.5776, 0.6909, 0.5763, 0.6915, 0.5777, 0.6909, 0.5779, 0.6909, 0.5778, 0.6863, 0.5814, 0.6886, 0.5789, 0.6876, 0.5712, 0.6834, 0.5758, 0.6856, 0.5794, 0.6878, 0.5768, 0.6861, 0.5737, 0.6905, 0.5791, 0.6898, 0.5795, 0.6905, 0.5758, 0.6856, 0.5778, 0.6863, 0.5789, 0.6876, 0.5794, 0.6878, 0.5787, 0.6901, 0.5811, 0.6902, 0.5817, 0.6896, 0.5802, 0.6889, 0.5811, 0.6902, 0.5787, 0.6901, 0.5783, 0.6907, 0.5795, 0.6905, 0.5791, 0.6898, 0.5834, 0.6904, 0.5791, 0.6898, 0.5775, 0.6885, 0.5831, 0.6897, 0.5831, 0.6897, 0.5834, 0.6904, 0.5791, 0.6898, 0.5831, 0.6897, 0.5775, 0.6885, 0.5807, 0.6885, 0.5807, 0.6885, 0.5768, 0.6861, 0.5794, 0.6878, 0.5768, 0.6861, 0.5807, 0.6885, 0.5775, 0.6885, 0.5795, 0.6905, 0.5834, 0.6904, 0.5811, 0.6902, 0.5803, 0.6883, 0.5803, 0.6883, 0.5803, 0.6883, 0.5803, 0.6883, 0.5817, 0.6896, 0.5811, 0.6902, 0.5826, 0.69, 0.5794, 0.6878, 0.5789, 0.6876, 0.5798, 0.688, 0.5789, 0.6876, 0.5811, 0.6888, 0.5798, 0.688, 0.5811, 0.6888, 0.5789, 0.6876, 0.5814, 0.6886, 0.5814, 0.6886, 0.5825, 0.6897, 0.5836, 0.6898, 0.5825, 0.6897, 0.5817, 0.6896, 0.5845, 0.6905, 0.5817, 0.6896, 0.5826, 0.69, 0.5845, 0.6905, 0.5825, 0.6897, 0.5845, 0.6905, 0.5836, 0.6898, 0.5814, 0.6886, 0.5836, 0.6898, 0.5811, 0.6888, 0.5817, 0.689, 0.5817, 0.689, 0.5817, 0.689, 0.5817, 0.689, 0.6504, 0.7084, 0.6528, 0.7096, 0.6605, 0.7109, 0.6523, 0.7106, 0.5825, 0.6905, 0.5825, 0.6905, 0.5825, 0.6905, 0.5825, 0.6906, 0.5817, 0.689, 0.5816, 0.6889, 0.5817, 0.689, 0.5817, 0.689, 0.5811, 0.6902, 0.5824, 0.6905, 0.5825, 0.6905, 0.5826, 0.69, 0.5834, 0.6904, 0.5826, 0.6906, 0.5824, 0.6905, 0.5811, 0.6902, 0.5845, 0.6905, 0.5826, 0.6906, 0.5826, 0.6906, 0.5834, 0.6904, 0.5826, 0.69, 0.5825, 0.6905, 0.5826, 0.6906, 0.5845, 0.6905, 0.5824, 0.6905, 0.5826, 0.6906, 0.5825, 0.6905, 0.5825, 0.6905, 0.5831, 0.6897, 0.621, 0.7004, 0.6199, 0.6996, 0.5834, 0.6904, 0.5836, 0.6898, 0.6177, 0.6988, 0.621, 0.7004, 0.5831, 0.6897, 0.5845, 0.6905, 0.6171, 0.6999, 0.6177, 0.6988, 0.5836, 0.6898, 0.5834, 0.6904, 0.6199, 0.6996, 0.6171, 0.6999, 0.5845, 0.6905, 0.6199, 0.6996, 0.621, 0.7004, 0.6528, 0.7096, 0.6504, 0.7084, 0.5807, 0.6885, 0.5816, 0.6889, 0.5817, 0.689, 0.5831, 0.6897, 0.5811, 0.6888, 0.5816, 0.689, 0.5816, 0.6889, 0.5807, 0.6885, 0.5836, 0.6898, 0.5818, 0.689, 0.5816, 0.689, 0.5811, 0.6888, 0.5831, 0.6897, 0.5817, 0.689, 0.5818, 0.689, 0.5836, 0.6898, 0.5825, 0.6905, 0.5824, 0.6905, 0.5825, 0.6905, 0.5825, 0.6905, 0.5811, 0.6888, 0.5804, 0.6883, 0.5802, 0.6883, 0.5798, 0.688, 0.5807, 0.6885, 0.5803, 0.6883, 0.5804, 0.6883, 0.5811, 0.6888, 0.5794, 0.6878, 0.5802, 0.6883, 0.5803, 0.6883, 0.5807, 0.6885, 0.5798, 0.688, 0.5802, 0.6883, 0.5802, 0.6883, 0.5794, 0.6878, 0.621, 0.7004, 0.6177, 0.6988, 0.6605, 0.7109, 0.6528, 0.7096, 0.5802, 0.6883, 0.5804, 0.6883, 0.5803, 0.6883, 0.5803, 0.6883, 0.5826, 0.6906, 0.5826, 0.6906, 0.5825, 0.6906, 0.5825, 0.6905, 0.5816, 0.6889, 0.5816, 0.689, 0.5817, 0.689, 0.5817, 0.689, 0.6177, 0.6988, 0.6171, 0.6999, 0.6523, 0.7106, 0.6605, 0.7109, 0.5804, 0.6883, 0.5803, 0.6883, 0.5803, 0.6883, 0.5803, 0.6883, 0.5826, 0.6906, 0.5825, 0.6905, 0.5825, 0.6905, 0.5825, 0.6906, 0.5816, 0.689, 0.5818, 0.689, 0.5817, 0.689, 0.5817, 0.689, 0.6171, 0.6999, 0.6199, 0.6996, 0.6504, 0.7084, 0.6523, 0.7106, 0.5803, 0.6883, 0.5802, 0.6883, 0.5803, 0.6883, 0.5803, 0.6883, 0.5818, 0.689, 0.5817, 0.689, 0.5817, 0.689, 0.5817, 0.689, 0.5802, 0.6883, 0.5802, 0.6883, 0.5803, 0.6883, 0.5803, 0.6883, 0.5811, 0.6902, 0.5783, 0.6907, 0.5774, 0.6912, 0.5795, 0.6905, 0.5791, 0.6898, 0.5737, 0.6905, 0.5775, 0.6885, 0.5775, 0.6885, 0.5712, 0.6834, 0.5768, 0.6861, 0.5814, 0.6886, 0.5778, 0.6863, 0.5802, 0.6889, 0.5825, 0.6897, 0.5825, 0.6897, 0.5802, 0.6889, 0.5817, 0.6896, 0.5775, 0.6885, 0.5737, 0.6905, 0.5712, 0.6834, 0.7927, 0.3587, 0.7928, 0.3587, 0.7928, 0.3587, 0.7927, 0.3587, 0.7927, 0.3587, 0.7928, 0.3587, 0.7927, 0.3587, 0.7927, 0.3587, 0.7927, 0.3587, 0.7927, 0.3587, 0.7927, 0.3587, 0.7927, 0.3587, 0.7927, 0.3587, 0.7927, 0.3587, 0.7927, 0.3587, 0.7927, 0.3587, 0.7927, 0.3587, 0.7927, 0.3587, 0.7927, 0.3587, 0.7927, 0.3587, 0.7927, 0.3587, 0.7927, 0.3587, 0.7928, 0.3587, 0.7927, 0.3587, 0.6493, 0.5368, 0.6225, 0.5375, 0.6246, 0.5348, 0.6603, 0.5325, 0.7928, 0.3587, 0.7928, 0.3587, 0.793, 0.3585, 0.7929, 0.3588, 0.613, 0.1869, 0.6109, 0.1896, 0.5958, 0.1856, 0.5952, 0.1854, 0.7927, 0.3587, 0.7927, 0.3587, 0.7926, 0.3589, 0.7926, 0.3587, 0.3826, 0.5657, 0.3968, 0.5669, 0.3763, 0.568, 0.3697, 0.565, 0.6496, 0.533, 0.6657, 0.5354, 0.6865, 0.5359, 0.6605, 0.5379, 0.4324, 0.5646, 0.3968, 0.5669, 0.3826, 0.5657, 0.4587, 0.568, 0.398, 0.566, 0.4327, 0.57, 0.4587, 0.568, 0.3826, 0.5657, 0.3697, 0.565, 0.3763, 0.568, 0.3426, 0.5655, 0.3194, 0.5644, 0.6057, 0.5317, 0.605, 0.5318, 0.5703, 0.5329, 0.5736, 0.5331, 0.4375, 0.1809, 0.4337, 0.1749, 0.4176, 0.1745, 0.4223, 0.1769, 0.6231, 0.5311, 0.6258, 0.5339, 0.605, 0.5318, 0.6057, 0.5317, 0.4337, 0.1749, 0.4373, 0.1692, 0.4234, 0.1725, 0.4176, 0.1745, 0.398, 0.566, 0.3826, 0.5657, 0.3697, 0.565, 0.3772, 0.5639, 0.5737, 0.5333, 0.5595, 0.5326, 0.5472, 0.5323, 0.5704, 0.5334, 0.5595, 0.5326, 0.5736, 0.5331, 0.5703, 0.5329, 0.5472, 0.5323, 0.4056, 0.1923, 0.4009, 0.19, 0.3722, 0.1892, 0.3774, 0.1893, 0.3772, 0.5639, 0.3697, 0.565, 0.3194, 0.5644, 0.3424, 0.565, 0.4009, 0.19, 0.4066, 0.1879, 0.3773, 0.1895, 0.3722, 0.1892, 0.405, 0.1922, 0.4056, 0.1923, 0.3774, 0.1893, 0.374, 0.1895, 0.7927, 0.3587, 0.7928, 0.3587, 0.7928, 0.3589, 0.7926, 0.3589, 0.6657, 0.5354, 0.6493, 0.5368, 0.6603, 0.5325, 0.6865, 0.5359, 0.7928, 0.3587, 0.7927, 0.3587, 0.7927, 0.3585, 0.793, 0.3585, 0.6231, 0.5311, 0.6496, 0.533, 0.6605, 0.5379, 0.6258, 0.5339, 0.6274, 0.3255, 0.6313, 0.3205, 0.6831, 0.3693, 0.6742, 0.3688, 0.5736, 0.3187, 0.5718, 0.3139, 0.6313, 0.3205, 0.6274, 0.3255, 0.5489, 0.3619, 0.5423, 0.3615, 0.5718, 0.3139, 0.5736, 0.3187, 0.5689, 0.4074, 0.5666, 0.4119, 0.5423, 0.3615, 0.5489, 0.3619, 0.6229, 0.4065, 0.6262, 0.4119, 0.5666, 0.4119, 0.5689, 0.4074, 0.6742, 0.3688, 0.6831, 0.3693, 0.6262, 0.4119, 0.6229, 0.4065, 0.7928, 0.3587, 0.7928, 0.3587, 0.7929, 0.3588, 0.7928, 0.3589, 0.7927, 0.3587, 0.7927, 0.3587, 0.7926, 0.3587, 0.7927, 0.3585, 0.7929, 0.3588, 0.793, 0.3585, 0.8016, 0.3552, 0.8005, 0.3627, 0.7926, 0.3589, 0.7928, 0.3589, 0.795, 0.3663, 0.7886, 0.3663, 0.7928, 0.3589, 0.7929, 0.3588, 0.8005, 0.3627, 0.795, 0.3663, 0.7926, 0.3587, 0.7926, 0.3589, 0.7886, 0.3663, 0.7828, 0.359, 0.7927, 0.3585, 0.7926, 0.3587, 0.7828, 0.359, 0.7913, 0.3487, 0.793, 0.3585, 0.7927, 0.3585, 0.7913, 0.3487, 0.8016, 0.3552, 0.7927, 0.3587, 0.7927, 0.3587, 0.7927, 0.3587, 0.7927, 0.3587, 0.7928, 0.3587, 0.7928, 0.3587, 0.7928, 0.3587, 0.7928, 0.3587, 0.7928, 0.3587, 0.7927, 0.3587, 0.7927, 0.3587, 0.7928, 0.3587, 0.7927, 0.3587, 0.7928, 0.3587, 0.7928, 0.3587, 0.7927, 0.3587, 0.7927, 0.3587, 0.7927, 0.3587, 0.7927, 0.3587, 0.7927, 0.3587, 0.7928, 0.3587, 0.7928, 0.3587, 0.7928, 0.3587, 0.7928, 0.3587, 0.7886, 0.3663, 0.795, 0.3663, 0.8095, 0.4141, 0.7723, 0.4053, 0.8005, 0.3627, 0.8016, 0.3552, 0.8421, 0.3448, 0.8432, 0.3835, 0.7913, 0.3487, 0.7828, 0.359, 0.7608, 0.3641, 0.8043, 0.3211, 0.8016, 0.3552, 0.7913, 0.3487, 0.8043, 0.3211, 0.8421, 0.3448, 0.7828, 0.359, 0.7886, 0.3663, 0.7723, 0.4053, 0.7608, 0.3641, 0.795, 0.3663, 0.8005, 0.3627, 0.8432, 0.3835, 0.8095, 0.4141, 0.7608, 0.3641, 0.7723, 0.4053, 0.74, 0.3919, 0.7507, 0.3574, 0.8043, 0.3211, 0.7608, 0.3641, 0.7507, 0.3574, 0.8068, 0.3064, 0.8421, 0.3448, 0.8043, 0.3211, 0.8068, 0.3064, 0.8432, 0.3084, 0.3775, 0.5506, 0.3672, 0.5395, 0.3801, 0.5448, 0.5847, 0.5236, 0.5786, 0.5194, 0.5812, 0.5136, 0.5896, 0.5169, 0.6132, 0.5354, 0.6066, 0.5349, 0.6069, 0.5282, 0.6135, 0.5317, 0.5923, 0.5282, 0.5847, 0.5236, 0.5896, 0.5169, 0.5973, 0.5211, 0.4058, 0.5594, 0.3962, 0.5524, 0.3976, 0.5493, 0.4007, 0.5537, 0.5793, 0.5915, 0.5706, 0.5844, 0.5729, 0.5792, 0.5826, 0.5861, 0.5974, 0.5597, 0.5848, 0.5527, 0.591, 0.5389, 0.6027, 0.5475, 0.6027, 0.5475, 0.591, 0.5389, 0.5923, 0.5282, 0.6066, 0.5349, 0.5706, 0.5844, 0.5584, 0.58, 0.5601, 0.5743, 0.5729, 0.5792, 0.5848, 0.5527, 0.573, 0.5474, 0.5778, 0.5308, 0.591, 0.5389, 0.5896, 0.5996, 0.5793, 0.5915, 0.5826, 0.5861, 0.5936, 0.5941, 0.6064, 0.5637, 0.5974, 0.5597, 0.6027, 0.5475, 0.611, 0.5486, 0.6027, 0.5475, 0.6066, 0.5349, 0.6132, 0.5354, 0.611, 0.5486, 0.5584, 0.58, 0.5468, 0.5787, 0.5495, 0.5726, 0.5601, 0.5743, 0.573, 0.5474, 0.56, 0.5434, 0.5661, 0.5313, 0.5778, 0.5308, 0.5826, 0.5274, 0.5726, 0.5233, 0.5786, 0.5194, 0.5847, 0.5236, 0.5468, 0.5787, 0.5332, 0.574, 0.5349, 0.5677, 0.5495, 0.5726, 0.56, 0.5434, 0.5499, 0.5393, 0.5564, 0.5267, 0.5661, 0.5313, 0.5726, 0.5233, 0.5621, 0.5165, 0.5683, 0.5083, 0.5786, 0.5194, 0.5541, 0.5583, 0.542, 0.5537, 0.5499, 0.5393, 0.56, 0.5434, 0.5669, 0.5626, 0.5541, 0.5583, 0.56, 0.5434, 0.573, 0.5474, 0.6006, 0.5796, 0.5903, 0.5739, 0.5974, 0.5597, 0.6064, 0.5637, 0.5784, 0.5674, 0.5669, 0.5626, 0.573, 0.5474, 0.5848, 0.5527, 0.5903, 0.5739, 0.5784, 0.5674, 0.5848, 0.5527, 0.5974, 0.5597, 0.607, 0.6852, 0.6144, 0.6685, 0.6262, 0.6739, 0.6149, 0.688, 0.5887, 0.6645, 0.5903, 0.6468, 0.5994, 0.6583, 0.5926, 0.675, 0.6024, 0.6805, 0.6081, 0.6648, 0.6144, 0.6685, 0.607, 0.6852, 0.5926, 0.675, 0.5994, 0.6583, 0.6081, 0.6648, 0.6024, 0.6805, 0.5861, 0.6801, 0.5926, 0.675, 0.6024, 0.6805, 0.5991, 0.6886, 0.5991, 0.6886, 0.6024, 0.6805, 0.607, 0.6852, 0.606, 0.6972, 0.5848, 0.6674, 0.5887, 0.6645, 0.5926, 0.675, 0.5861, 0.6801, 0.606, 0.6972, 0.607, 0.6852, 0.6149, 0.688, 0.6146, 0.6962, 0.5661, 0.5313, 0.5564, 0.5267, 0.5621, 0.5165, 0.5726, 0.5233, 0.5778, 0.5308, 0.5661, 0.5313, 0.5726, 0.5233, 0.5826, 0.5274, 0.5879, 0.5302, 0.5873, 0.5299, 0.5847, 0.5236, 0.5923, 0.5282, 0.5878, 0.5305, 0.591, 0.5389, 0.5876, 0.5307, 0.8256, 0.5638, 0.8245, 0.5595, 0.8334, 0.5516, 0.5729, 0.5792, 0.5601, 0.5743, 0.5669, 0.5626, 0.5784, 0.5674, 0.5936, 0.5941, 0.5826, 0.5861, 0.5903, 0.5739, 0.6006, 0.5796, 0.5601, 0.5743, 0.5495, 0.5726, 0.5541, 0.5583, 0.5669, 0.5626, 0.5495, 0.5726, 0.5349, 0.5677, 0.542, 0.5537, 0.5541, 0.5583, 0.7927, 0.3587, 0.7927, 0.3587, 0.7927, 0.3587, 0.7927, 0.3587, 0.7927, 0.3587, 0.7927, 0.3587, 0.7927, 0.3587, 0.7927, 0.3587, 0.7927, 0.3587, 0.7927, 0.3587, 0.7927, 0.3587, 0.7927, 0.3587, 0.7927, 0.3587, 0.7927, 0.3587, 0.7927, 0.3587, 0.7927, 0.3587, 0.7927, 0.3587, 0.7927, 0.3587, 0.7927, 0.3587, 0.7927, 0.3587, 0.7927, 0.3587, 0.7927, 0.3587, 0.7927, 0.3587, 0.7927, 0.3587, 0.5871, 0.5306, 0.5778, 0.5308, 0.5826, 0.5274, 0.5872, 0.5302, 0.5876, 0.5302, 0.5871, 0.5306, 0.5872, 0.5302, 0.5876, 0.5303, 0.6627, 0.6697, 0.6265, 0.7058, 0.6112, 0.6967, 0.6302, 0.6478, 0.6302, 0.6478, 0.6112, 0.6967, 0.5867, 0.718, 0.5601, 0.7014, 0.5601, 0.7014, 0.5867, 0.718, 0.5906, 0.745, 0.5601, 0.7569, 0.5601, 0.7569, 0.5906, 0.745, 0.6148, 0.7462, 0.6299, 0.7815, 0.6299, 0.7815, 0.6148, 0.7462, 0.6343, 0.722, 0.6844, 0.7031, 0.6844, 0.7031, 0.6343, 0.722, 0.6265, 0.7058, 0.6627, 0.6697, 0.5909, 0.7073, 0.5908, 0.711, 0.5893, 0.7117, 0.5896, 0.7064, 0.5844, 0.7023, 0.5924, 0.705, 0.5909, 0.7073, 0.5896, 0.7064, 0.5837, 0.7133, 0.5844, 0.7023, 0.5896, 0.7064, 0.5893, 0.7117, 0.5924, 0.705, 0.5928, 0.7136, 0.5908, 0.711, 0.5909, 0.7073, 0.5928, 0.7136, 0.5837, 0.7133, 0.5893, 0.7117, 0.5908, 0.711, 0.2305, 0.3681, 0.2082, 0.3686, 0.2079, 0.3549, 0.2302, 0.3544, 0.2082, 0.3686, 0.1885, 0.3689, 0.1882, 0.3553, 0.2079, 0.3549, 0.268, 0.3752, 0.2513, 0.3669, 0.251, 0.3532, 0.2729, 0.3637, 0.2513, 0.3669, 0.2305, 0.3681, 0.2302, 0.3544, 0.251, 0.3532, 0.1885, 0.3689, 0.171, 0.3752, 0.1657, 0.3639, 0.1882, 0.3553, 0.6107, 0.3652, 0.6154, 0.3655, 0.6123, 0.3764, 0.6084, 0.3721, 0.6084, 0.3721, 0.6123, 0.3764, 0.5891, 0.381, 0.5932, 0.3746, 0.5932, 0.3746, 0.5891, 0.381, 0.5768, 0.3635, 0.586, 0.3639, 0.586, 0.3639, 0.5768, 0.3635, 0.591, 0.3471, 0.5944, 0.3539, 0.5944, 0.3539, 0.591, 0.3471, 0.6137, 0.3542, 0.6093, 0.358, 0.6093, 0.358, 0.6137, 0.3542, 0.6154, 0.3655, 0.6107, 0.3652, 0.407, 0.547, 0.4091, 0.5483, 0.4039, 0.5507, 0.4043, 0.5484, 0.4043, 0.5484, 0.4039, 0.5507, 0.3999, 0.5474, 0.402, 0.5466, 0.402, 0.5466, 0.3999, 0.5474, 0.4013, 0.5431, 0.4026, 0.544, 0.4026, 0.544, 0.4013, 0.5431, 0.4046, 0.5406, 0.4046, 0.5426, 0.4046, 0.5426, 0.4046, 0.5406, 0.4092, 0.5427, 0.4072, 0.544, 0.4072, 0.544, 0.4092, 0.5427, 0.4091, 0.5483, 0.407, 0.547, 0.6154, 0.3655, 0.6742, 0.3688, 0.6229, 0.4065, 0.6123, 0.3764, 0.6123, 0.3764, 0.6229, 0.4065, 0.5689, 0.4074, 0.5891, 0.381, 0.5891, 0.381, 0.5689, 0.4074, 0.5489, 0.3619, 0.5768, 0.3635, 0.5768, 0.3635, 0.5489, 0.3619, 0.5736, 0.3187, 0.591, 0.3471, 0.591, 0.3471, 0.5736, 0.3187, 0.6274, 0.3255, 0.6137, 0.3542, 0.6137, 0.3542, 0.6274, 0.3255, 0.6742, 0.3688, 0.6154, 0.3655, 0.6352, 0.3224, 0.6365, 0.321, 0.6425, 0.3292, 0.6412, 0.3292, 0.6167, 0.3227, 0.6177, 0.321, 0.6365, 0.321, 0.6352, 0.3224, 0.6131, 0.3285, 0.6123, 0.3293, 0.6177, 0.321, 0.6167, 0.3227, 0.6168, 0.3345, 0.6173, 0.3364, 0.6123, 0.3293, 0.6131, 0.3285, 0.6348, 0.3356, 0.6361, 0.3371, 0.6173, 0.3364, 0.6168, 0.3345, 0.6412, 0.3292, 0.6425, 0.3292, 0.6361, 0.3371, 0.6348, 0.3356, 0.3976, 0.5493, 0.3884, 0.5397, 0.395, 0.5427, 0.3994, 0.548, 0.2171, 0.3863, 0.2052, 0.3809, 0.2051, 0.3779, 0.2203, 0.3852, 0.3801, 0.5448, 0.3672, 0.5395, 0.3684, 0.5256, 0.3821, 0.5341, 0.199, 0.3773, 0.1902, 0.3707, 0.1936, 0.3673, 0.2015, 0.3716, 0.5973, 0.5211, 0.6069, 0.5282, 0.6066, 0.5349, 0.5923, 0.5282, 0.1902, 0.3707, 0.1812, 0.3592, 0.1936, 0.3673, 0.3884, 0.5397, 0.3821, 0.5341, 0.3883, 0.5319, 0.395, 0.5427, 0.4015, 0.5183, 0.4054, 0.5327, 0.3968, 0.5281, 0.3928, 0.5153, 0.4124, 0.5629, 0.4007, 0.5537, 0.4043, 0.552, 0.4007, 0.5537, 0.3976, 0.5493, 0.3994, 0.548, 0.4043, 0.552, 0.3885, 0.5481, 0.3801, 0.5448, 0.3821, 0.5341, 0.3884, 0.5397, 0.4124, 0.5629, 0.4058, 0.5594, 0.4007, 0.5537, 0.3962, 0.5524, 0.3885, 0.5481, 0.3884, 0.5397, 0.3976, 0.5493, 0.2052, 0.3809, 0.199, 0.3773, 0.2015, 0.3716, 0.2051, 0.3779, 0.4069, 0.5509, 0.4043, 0.552, 0.3994, 0.548, 0.4023, 0.5451, 0.395, 0.5427, 0.3883, 0.5319, 0.3968, 0.5281, 0.4023, 0.5451, 0.3994, 0.548, 0.395, 0.5427, 0.4023, 0.5451, 0.3883, 0.5319, 0.3825, 0.5141, 0.3928, 0.5153, 0.3968, 0.5281, 0.4124, 0.5629, 0.4043, 0.552, 0.4069, 0.5509, 0.4124, 0.5476, 0.4124, 0.5629, 0.4069, 0.5509, 0.3821, 0.5341, 0.3684, 0.5256, 0.3825, 0.5141, 0.3883, 0.5319, 0.4068, 0.5389, 0.4124, 0.5476, 0.4069, 0.5509, 0.4023, 0.5451, 0.4054, 0.5327, 0.4068, 0.5389, 0.4023, 0.5451, 0.3968, 0.5281, 0.5876, 0.5303, 0.5876, 0.5303, 0.5876, 0.5303, 0.5876, 0.5303, 0.5876, 0.5303, 0.5876, 0.5303, 0.5876, 0.5303, 0.5876, 0.5303, 0.5876, 0.5303, 0.5876, 0.5303, 0.5876, 0.5303, 0.5876, 0.5303, 0.5876, 0.5303, 0.5876, 0.5303, 0.5876, 0.5303, 0.5876, 0.5303, 0.5876, 0.5303, 0.5876, 0.5303, 0.5876, 0.5303, 0.5876, 0.5303, 0.5876, 0.5303, 0.5876, 0.5303, 0.5876, 0.5303, 0.5876, 0.5303, 0.4092, 0.5427, 0.4278, 0.538, 0.4236, 0.5584, 0.4091, 0.5483, 0.4046, 0.5406, 0.4065, 0.5194, 0.4278, 0.538, 0.4092, 0.5427, 0.4013, 0.5431, 0.3809, 0.5291, 0.4065, 0.5194, 0.4046, 0.5406, 0.3999, 0.5474, 0.3809, 0.5581, 0.3809, 0.5291, 0.4013, 0.5431, 0.4039, 0.5507, 0.4067, 0.5702, 0.3809, 0.5581, 0.3999, 0.5474, 0.4091, 0.5483, 0.4236, 0.5584, 0.4067, 0.5702, 0.4039, 0.5507, 0.4351, 0.529, 0.4533, 0.5372, 0.4496, 0.5458, 0.429, 0.5378, 0.413, 0.5311, 0.4351, 0.529, 0.429, 0.5378, 0.4113, 0.5384, 0.3497, 0.5359, 0.3682, 0.529, 0.3734, 0.5378, 0.354, 0.5449, 0.3892, 0.5299, 0.413, 0.5311, 0.4113, 0.5384, 0.391, 0.5377, 0.3682, 0.529, 0.3892, 0.5299, 0.391, 0.5377, 0.3734, 0.5378, 0.6188, 0.1803, 0.6277, 0.1811, 0.6276, 0.1827, 0.6198, 0.1818, 0.6276, 0.1827, 0.6277, 0.1811, 0.631, 0.1803, 0.6306, 0.1814, 0.7928, 0.3587, 0.7928, 0.3587, 0.7928, 0.3587, 0.7928, 0.3587, 0.7927, 0.3587, 0.7927, 0.3587, 0.7927, 0.3587, 0.7927, 0.3587, 0.7927, 0.3587, 0.7927, 0.3587, 0.7928, 0.3587, 0.7927, 0.3587, 0.7928, 0.3587, 0.7927, 0.3587, 0.7927, 0.3587, 0.7928, 0.3587, 0.7927, 0.3587, 0.7928, 0.3587, 0.7928, 0.3587, 0.7928, 0.3587, 0.7927, 0.3587, 0.7927, 0.3587, 0.7927, 0.3587, 0.7927, 0.3587, 0.6108, 0.1778, 0.6293, 0.1776, 0.6401, 0.1824, 0.6135, 0.1806, 0.6354, 0.1843, 0.6289, 0.1907, 0.6398, 0.1863, 0.6562, 0.1848, 0.6041, 0.5358, 0.6047, 0.536, 0.5737, 0.5333, 0.5704, 0.5334, 0.3722, 0.1892, 0.3773, 0.1895, 0.3739, 0.1893, 0.3598, 0.1889, 0.3774, 0.1893, 0.3722, 0.1892, 0.3598, 0.1889, 0.374, 0.1895, 0.6108, 0.1778, 0.6135, 0.1806, 0.5962, 0.1812, 0.5968, 0.1811, 0.4066, 0.1879, 0.406, 0.188, 0.3739, 0.1893, 0.3773, 0.1895, 0.6293, 0.1776, 0.6354, 0.1843, 0.6562, 0.1848, 0.6401, 0.1824, 0.6246, 0.5348, 0.6225, 0.5375, 0.6047, 0.536, 0.6041, 0.5358, 0.6289, 0.1907, 0.6109, 0.1896, 0.613, 0.1869, 0.6398, 0.1863, 0.5903, 0.5739, 0.5814, 0.5818, 0.5729, 0.5792, 0.5784, 0.5674, 0.5883, 0.5638, 0.5968, 0.5664, 0.598, 0.5706])
me_cube_004.materials.append(mat_material_001)
me_cube_004.use_remesh_preserve_volume = False
me_cube_004.use_remesh_preserve_attributes = False
me_cube_004.use_mirror_vertex_groups = False
me_cube_004.update()
arm_armature_001 = bpy.data.armatures.new('Armature.001')  # bones are not reproduced

# ---- objects
ob_hemi = bpy.data.objects.new('Hemi', light_hemi)
ob_heroarmature = bpy.data.objects.new('heroArmature', arm_armature_001)
ob_wand = bpy.data.objects.new('wand', me_cube_006)
ob_hero = bpy.data.objects.new('hero', me_cube_004)

# ---- transforms, parenting, visibility, modifiers, constraints
ob_hemi.location = (0.8061, 2.577, 0.7644)
ob_hemi.lineart.crease_threshold = 0.0
ob_heroarmature.location = (0.0, 0.0, 0.0)
ob_heroarmature.display_type = 'WIRE'
ob_heroarmature.show_in_front = True
ob_heroarmature.lineart.crease_threshold = 0.0
ob_wand.parent = ob_heroarmature
ob_wand.matrix_parent_inverse = Matrix(((-1.018e-05, 1.0, 1.782e-07, 0.0001044), (-0.983, -1.002e-05, -0.1835, -7.18), (-0.1835, -2.064e-06, 0.983, -5.201), (0.0, 0.0, 0.0, 1.0)))
ob_wand.location = (-7.554, -0.1382, 3.583)
ob_wand.rotation_euler = (1.56, -0.05418, -0.02917)
ob_wand.lineart.crease_threshold = 0.0
ob_hero.parent = ob_heroarmature
ob_hero.location = (0.0, 0.0, 0.0)
ob_hero.lineart.crease_threshold = 0.0
_vg = ob_hero.vertex_groups.new(name='hip')
_vg.add([282, 283, 284, 285, 286, 287, 288, 289, 290, 291, 298, 303, 306, 307, 312, 315, 351, 352, 353, 355, 356, 415, 416, 417, 418, 419, 420, 443], 1.0, 'REPLACE')
_vg = ob_hero.vertex_groups.new(name='spine')
_vg.add([329, 330, 331, 332, 333, 334], 1.0, 'REPLACE')
_vg = ob_hero.vertex_groups.new(name='chest')
_vg.add([292, 293, 295, 296, 297, 299, 300, 301, 302, 304, 305, 308, 309, 310, 311, 313, 314, 316, 317, 318, 319, 320, 321, 326, 327, 328, 381, 382, 383, 384, 385, 386, 387, 388, 389, 390, 391, 392, 393, 394, 395, 396, 397, 398, 399, 400, 401, 402], 1.0, 'REPLACE')
_vg = ob_hero.vertex_groups.new(name='neck')
_vg.add([294, 322, 323, 324, 325], 1.0, 'REPLACE')
_vg = ob_hero.vertex_groups.new(name='head')
_vg.add([0, 1, 2, 3, 4, 5, 6, 7, 8, 9, 10, 11, 12, 13, 14, 15, 16, 17, 18, 19, 20, 21, 22, 23, 24, 25, 26, 27, 28, 29, 30, 31, 32, 33, 34, 35, 36, 37, 38, 39, 40, 41, 42, 43, 44, 45, 46, 47, 48, 49, 50, 51, 52, 53, 54, 55, 56, 57, 58, 59, 60, 61, 62, 63, 64, 65, 66, 67, 68, 69, 70, 71, 72, 73, 74, 75, 76, 77, 78, 79, 80, 81, 82, 83, 84, 85, 86, 87, 88, 89, 90, 91, 92, 93, 94, 95, 96, 97, 98, 99, 100, 101, 102, 103, 104, 105, 106, 107, 108, 109, 110, 111, 112, 113, 114, 115, 116, 117, 118, 119, 120, 121, 122, 123, 124, 125, 126, 127, 347, 348, 349, 350, 421, 422, 423, 424, 425, 426], 1.0, 'REPLACE')
_vg = ob_hero.vertex_groups.new(name='shoulder.l')
for _i, _w in zip([128, 129, 142, 143, 144, 145, 146, 147, 148, 149, 150, 151, 158, 159, 160, 161, 162, 163, 304, 313, 328], [1.0, 1.0, 1.0, 1.0, 1.0, 1.0, 1.0, 1.0, 1.0, 1.0, 1.0, 1.0, 0.5, 0.5, 0.5, 0.5, 0.5, 0.5, 1.0, 1.0, 1.0]): _vg.add([_i], _w, 'REPLACE')
_vg = ob_hero.vertex_groups.new(name='forearm.l')
for _i, _w in zip([131, 133, 135, 137, 139, 140, 141, 152, 153, 154, 155, 156, 157, 159, 161, 162, 363, 364, 365, 366, 367, 368, 403, 404, 405, 406, 407, 408, 409, 410, 411, 412, 413, 414], [1.0, 1.0, 1.0, 1.0, 1.0, 1.0, 1.0, 1.0, 1.0, 1.0, 1.0, 1.0, 1.0, 0.5, 0.5, 0.5, 1.0, 1.0, 1.0, 1.0, 1.0, 1.0, 1.0, 1.0, 1.0, 1.0, 1.0, 1.0, 1.0, 1.0, 1.0, 1.0, 1.0, 1.0]): _vg.add([_i], _w, 'REPLACE')
_vg = ob_hero.vertex_groups.new(name='palm.l')
_vg.add([130, 132, 134, 136, 138, 140, 164, 165, 166, 167, 168, 169, 178, 179, 180, 181, 182, 183, 184, 185, 186, 187, 188, 189, 190, 191, 192, 193, 194, 195], 1.0, 'REPLACE')
_vg = ob_hero.vertex_groups.new(name='thumb.l')
_vg.add([170, 171, 172, 173], 1.0, 'REPLACE')
_vg = ob_hero.vertex_groups.new(name='thumbEnd.l')
_vg.add([174, 175, 176, 177], 1.0, 'REPLACE')
_vg = ob_hero.vertex_groups.new(name='fingerStart.l')
_vg.add([196, 197, 198, 199, 200, 201, 202, 203, 204, 205, 206, 207, 208, 209, 210, 211], 1.0, 'REPLACE')
_vg = ob_hero.vertex_groups.new(name='fingerEnd.l')
_vg.add([212, 213, 214, 215, 216, 217, 218, 219, 220, 221, 222, 223, 224, 225, 226, 227], 1.0, 'REPLACE')
_vg = ob_hero.vertex_groups.new(name='shoulder.r')
_vg = ob_hero.vertex_groups.new(name='forearm.r')
_vg = ob_hero.vertex_groups.new(name='palm.r')
_vg = ob_hero.vertex_groups.new(name='thumb.r')
_vg = ob_hero.vertex_groups.new(name='thumbEnd.r')
_vg = ob_hero.vertex_groups.new(name='fingerStart.r')
_vg = ob_hero.vertex_groups.new(name='fingerEnd.r')
_vg = ob_hero.vertex_groups.new(name='thigh.l')
_vg.add([233, 235, 237, 258, 259, 260, 267, 268, 269, 270, 271, 272, 273, 274, 275, 276, 277, 278, 279, 280, 281, 352, 354, 427, 430, 431], 1.0, 'REPLACE')
_vg = ob_hero.vertex_groups.new(name='shin.l')
_vg.add([229, 231, 239, 261, 262, 263, 264, 265, 266, 335, 336, 337, 338, 339, 340, 341, 342, 343, 344, 345, 346, 357, 358, 359, 360, 361, 362, 369, 370, 371, 372, 373, 374, 428, 429, 432], 1.0, 'REPLACE')
_vg = ob_hero.vertex_groups.new(name='foot.l')
_vg.add([228, 230, 232, 234, 236, 238, 240, 241, 242, 243, 244, 245, 246, 247, 248, 249, 250, 251, 252, 253, 254, 255, 256, 257, 375, 376, 377, 378, 379, 380, 433, 434, 435, 436, 437, 438, 439, 440, 441, 442], 1.0, 'REPLACE')
_vg = ob_hero.vertex_groups.new(name='thigh.r')
_vg = ob_hero.vertex_groups.new(name='shin.r')
_vg = ob_hero.vertex_groups.new(name='foot.r')
_vg = ob_hero.vertex_groups.new(name='palmIK.l')
_vg = ob_hero.vertex_groups.new(name='footIK.l')
_vg = ob_hero.vertex_groups.new(name='shoulder.l.001')
_vg = ob_hero.vertex_groups.new(name='kneeIK.l')
_vg = ob_hero.vertex_groups.new(name='palmIK.r')
_vg = ob_hero.vertex_groups.new(name='footIK.r')
_vg = ob_hero.vertex_groups.new(name='shoulder.r.001')
_vg = ob_hero.vertex_groups.new(name='kneeIK.r')
_m = ob_hero.modifiers.new('Mirror', 'MIRROR')
_m.use_clip = True
_m = ob_hero.modifiers.new('Armature', 'ARMATURE')
_m.object = ob_heroarmature

# ---- collection membership
col_collection_1.objects.link(ob_hemi)
col_collection_1.objects.link(ob_heroarmature)
col_collection_1.objects.link(ob_wand)
col_collection_1.objects.link(ob_hero)

# ---- scene / render settings (as saved in the file)
scene.frame_start = 1; scene.frame_end = 40; scene.frame_set(19)
scene.render.engine = 'BLENDER_EEVEE_NEXT'
scene.render.resolution_percentage = 50
scene.render.dither_intensity = 0.0
scene.cycles.use_denoising = False
scene.cycles.samples = 128
scene.cycles.sampling_pattern = 'TABULATED_SOBOL'
scene.cycles.light_sampling_threshold = 0.0
scene.cycles.use_adaptive_sampling = False
scene.cycles.use_light_tree = False
scene.cycles.blur_glossy = 0.0
scene.cycles.sample_clamp_indirect = 0.0
scene.view_settings.view_transform = 'Standard'
bpy.context.view_layer.update()

# ---- added for rendering (the .blend has no active camera): camera
cam_auto = bpy.data.cameras.new('AutoCamera')
cam_auto.lens = 50.0
cam_auto.sensor_width = 36.0
cam_auto.clip_end = 1000.0
ob_auto_camera = bpy.data.objects.new('AutoCamera', cam_auto)
scene.collection.objects.link(ob_auto_camera)
ob_auto_camera.location = (17.7786, -21.8837, 15.5344)
ob_auto_camera.rotation_euler = (1.09748, -7.21219e-08, 0.694738)
scene.camera = ob_auto_camera
bpy.context.view_layer.update()
